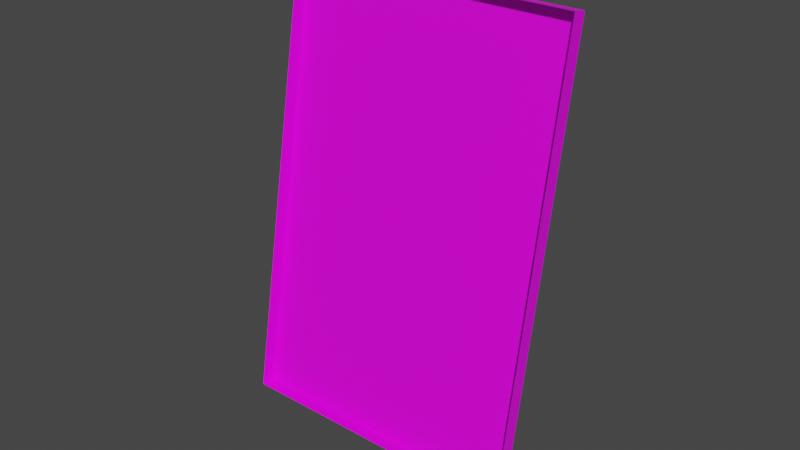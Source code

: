 # Source: eventSlot1.blend  (saved by Blender 3.2.14; exported with 4.5.12 LTS)
import bpy
from mathutils import Matrix  # noqa: F401  (used for matrix-valued properties, if any)

bpy.ops.wm.read_factory_settings(use_empty=True)
scene = bpy.context.scene
scene.name = 'Scene'

# ---- collections
col_collection = bpy.data.collections.new('Collection'); scene.collection.children.link(col_collection)

# ---- images (referenced by path relative to the original .blend; pixels are not part of the script)
import os
ASSET_DIR = os.environ.get("B2B_ASSET_DIR", "")  # directory of the original .blend (textures are referenced by path, not embedded)
HERE = os.path.dirname(os.path.abspath(__file__))  # packed textures are extracted next to this script under _unpacked/

def load_image(name, relpath, width, height, colorspace="sRGB"):
    """Load a texture the original file referenced (path relative to the .blend, or extracted next to this script)."""
    p = next((c for c in (os.path.join(HERE, relpath), os.path.join(ASSET_DIR, relpath)) if relpath and os.path.exists(c)), "")
    if p:
        img = bpy.data.images.load(p, check_existing=True)
        img.name = name
    else:  # same state as the original file: an image datablock whose file is absent (Cycles renders it pink)
        img = bpy.data.images.new(name, width, height)
        img.source = "FILE"
        img.filepath = "//" + (relpath or name)
    img.colorspace_settings.name = colorspace
    return img
img_texture_timeline_png = load_image('texture_timeline.png', 'texture_timeline.png', 1024, 1024, 'sRGB')

# ---- materials (node trees are filled in below, after node groups)
mat_material = bpy.data.materials.new('Material')
mat_material.alpha_threshold = 0.0
mat_material.use_transparent_shadow = False
mat_material.line_color = (0.0, 0.0, 0.0, 1.0)

# ---- material node trees
mat_material.use_nodes = True; mat_material.node_tree.nodes.clear()
_N = mat_material.node_tree.nodes; _L = mat_material.node_tree.links
n0 = _N.new('ShaderNodeOutputMaterial'); n0.name = 'Material Output'; n0.location = (300, 300)
n1 = _N.new('ShaderNodeBsdfPrincipled'); n1.name = 'Principled BSDF'; n1.location = (10, 300)
n1.distribution = 'GGX'
n1.subsurface_method = 'RANDOM_WALK_SKIN'
n1.inputs[2].default_value = 0.4
n1.inputs[3].default_value = 1.45
n1.inputs[27].default_value = (0.0, 0.0, 0.0, 1.0)
n1.inputs[28].default_value = 1.0
n2 = _N.new('ShaderNodeTexImage'); n2.name = 'Image Texture'; n2.location = (-326, 256)
n2.image = img_texture_timeline_png
_L.new(n1.outputs[0], n0.inputs[0])
_L.new(n2.outputs[0], n1.inputs[0])
n0.is_active_output = True

# ---- world
world_world = bpy.data.worlds.new('World'); scene.world = world_world
world_world.use_nodes = True; world_world.node_tree.nodes.clear()
_N = world_world.node_tree.nodes; _L = world_world.node_tree.links
n0 = _N.new('ShaderNodeOutputWorld'); n0.name = 'World Output'; n0.location = (300, 300)
n1 = _N.new('ShaderNodeBackground'); n1.name = 'Background'; n1.location = (10, 300)
n1.inputs[0].default_value = (0.05088, 0.05088, 0.05088, 1.0)
_L.new(n1.outputs[0], n0.inputs[0])
n0.is_active_output = True
world_world.color = (0.05088, 0.05088, 0.05088)
world_world.use_sun_shadow = False
world_world.sun_shadow_jitter_overblur = 0.0

# ---- meshes
me_timeline = bpy.data.meshes.new('timeline')
me_timeline.from_pydata([(-0.5835, -1.0, 0.5), (-0.8337, -1.0, 0.875), (-0.7503, 0.03202, 0.5), (-0.7503, 0.03202, 0.25), (-0.7503, 0.03202, 0.75), (-0.8337, 0.03202, 0.25), (-0.8337, 0.03202, 0.5), (-0.8337, 0.03202, 0.75), (-0.8337, 0.03202, 0.875), (-0.667, 0.03202, 0.5), (-0.5835, 0.03202, 0.5), (-0.667, 0.03202, 0.25), (-0.5835, 0.03202, 0.25), (-0.5835, -1.0, 0.25), (-0.5835, -1.0, 0.75), (-0.667, -1.0, 0.875), (-0.8337, -1.0, 0.125), (-0.667, -1.0, 0.125), (-0.5835, -1.0, 0.125), (-0.7503, -1.0, 0.125), (-0.5835, -1.0, 0.875), (-0.7503, -1.0, 0.875), (-0.9168, -1.0, 0.5), (-0.9168, -1.0, 0.25), (-0.9168, -1.0, 0.75), (-0.9168, -1.0, 0.125), (-0.9168, -1.0, 0.875), (-0.5835, 0.03202, 0.75), (-0.667, 0.03202, 0.75), (-0.667, 0.03202, 0.875), (-0.8337, 0.03202, 0.125), (-0.667, 0.03202, 0.125), (-0.5835, 0.03202, 0.125), (-0.7503, 0.03202, 0.125), (-0.5835, 0.03202, 0.875), (-0.7503, 0.03202, 0.875), (-0.9168, 0.03202, 0.5), (-0.9168, 0.03202, 0.25), (-0.9168, 0.03202, 0.75), (-0.9168, 0.03202, 0.125), (-0.9168, 0.03202, 0.875)], [], [(22, 23, 37, 36), (23, 25, 39, 37), (13, 0, 10, 12), (24, 22, 36, 38), (16, 19, 33, 30), (26, 24, 38, 40), (17, 18, 32, 31), (1, 26, 40, 8), (25, 16, 30, 39), (18, 13, 12, 32), (21, 1, 8, 35), (0, 14, 27, 10), (20, 15, 29, 34), (14, 20, 34, 27), (15, 21, 35, 29), (19, 17, 31, 33), (2, 4, 7, 6), (33, 3, 5, 30), (3, 2, 6, 5), (12, 10, 9, 11), (32, 12, 11, 31), (10, 27, 28, 9), (27, 34, 29, 28), (4, 35, 8, 7), (28, 29, 35, 4), (11, 9, 2, 3), (31, 11, 3, 33), (9, 28, 4, 2), (7, 8, 40, 38), (6, 7, 38, 36), (30, 5, 37, 39), (5, 6, 36, 37)])
_uv = me_timeline.uv_layers.new(name='UVMap')
_uv.uv.foreach_set('vector', [0.06122, 0.7435, 0.06122, 0.6333, 0.05305, 0.621, 0.05305, 0.7435, 0.06122, 0.6333, 0.06122, 0.5782, 0.05305, 0.5598, 0.05305, 0.621, 0.2083, 0.6333, 0.2083, 0.7435, 0.2165, 0.7435, 0.2165, 0.621, 0.06122, 0.8537, 0.06122, 0.7435, 0.05305, 0.7435, 0.05305, 0.866, 0.09791, 0.5782, 0.1347, 0.5782, 0.1347, 0.5598, 0.09382, 0.5598, 0.06122, 0.9089, 0.06122, 0.8537, 0.05305, 0.866, 0.05305, 0.9272, 0.1715, 0.5782, 0.2083, 0.5782, 0.2165, 0.5598, 0.1755, 0.5598, 0.09791, 0.9089, 0.06122, 0.9089, 0.05305, 0.9272, 0.09382, 0.9272, 0.06122, 0.5782, 0.09791, 0.5782, 0.09382, 0.5598, 0.05305, 0.5598, 0.2083, 0.5782, 0.2083, 0.6333, 0.2165, 0.621, 0.2165, 0.5598, 0.1347, 0.9089, 0.09791, 0.9089, 0.09382, 0.9272, 0.1347, 0.9272, 0.2083, 0.7435, 0.2083, 0.8537, 0.2165, 0.866, 0.2165, 0.7435, 0.2083, 0.9089, 0.1715, 0.9089, 0.1755, 0.9272, 0.2165, 0.9272, 0.2083, 0.8537, 0.2083, 0.9089, 0.2165, 0.9272, 0.2165, 0.866, 0.1715, 0.9089, 0.1347, 0.9089, 0.1347, 0.9272, 0.1755, 0.9272, 0.1347, 0.5782, 0.1715, 0.5782, 0.1755, 0.5598, 0.1347, 0.5598, 0.1347, 0.7435, 0.1347, 0.8537, 0.09791, 0.8537, 0.09791, 0.7435, 0.1347, 0.5782, 0.1347, 0.6333, 0.09791, 0.6333, 0.09791, 0.5782, 0.1347, 0.6333, 0.1347, 0.7435, 0.09791, 0.7435, 0.09791, 0.6333, 0.2083, 0.6333, 0.2083, 0.7435, 0.1715, 0.7435, 0.1715, 0.6333, 0.2083, 0.5782, 0.2083, 0.6333, 0.1715, 0.6333, 0.1715, 0.5782, 0.2083, 0.7435, 0.2083, 0.8537, 0.1715, 0.8537, 0.1715, 0.7435, 0.2083, 0.8537, 0.2083, 0.9089, 0.1715, 0.9089, 0.1715, 0.8537, 0.1347, 0.8537, 0.1347, 0.9089, 0.09791, 0.9089, 0.09791, 0.8537, 0.1715, 0.8537, 0.1715, 0.9089, 0.1347, 0.9089, 0.1347, 0.8537, 0.1715, 0.6333, 0.1715, 0.7435, 0.1347, 0.7435, 0.1347, 0.6333, 0.1715, 0.5782, 0.1715, 0.6333, 0.1347, 0.6333, 0.1347, 0.5782, 0.1715, 0.7435, 0.1715, 0.8537, 0.1347, 0.8537, 0.1347, 0.7435, 0.09791, 0.8537, 0.09791, 0.9089, 0.06122, 0.9089, 0.06122, 0.8537, 0.09791, 0.7435, 0.09791, 0.8537, 0.06122, 0.8537, 0.06122, 0.7435, 0.09791, 0.5782, 0.09791, 0.6333, 0.06122, 0.6333, 0.06122, 0.5782, 0.09791, 0.6333, 0.09791, 0.7435, 0.06122, 0.7435, 0.06122, 0.6333])
me_timeline.materials.append(mat_material)
me_timeline.use_mirror_vertex_groups = False
me_timeline.update()

# ---- objects
ob_timeline = bpy.data.objects.new('timeline', me_timeline)

# ---- transforms, parenting, visibility, modifiers, constraints
ob_timeline.location = (0.0, 0.3, 0.37)
ob_timeline.rotation_euler = (-0.1745, -0.0, 0.0)
ob_timeline.scale = (0.2851, 0.004752, 0.1898)
ob_timeline.lock_rotations_4d = False
ob_timeline.empty_display_type = 'ARROWS'
ob_timeline.lineart.crease_threshold = 0.0

# ---- collection membership
col_collection.objects.link(ob_timeline)

# ---- scene / render settings (as saved in the file)
scene.frame_start = 1; scene.frame_end = 250; scene.frame_set(1)
scene.render.engine = 'BLENDER_EEVEE_NEXT'
scene.cycles.sampling_pattern = 'TABULATED_SOBOL'
scene.cycles.use_light_tree = False
scene.view_settings.view_transform = 'Filmic'
bpy.context.view_layer.update()

# ---- added for rendering (the .blend has no active camera and no usable light): camera, sun
cam_auto = bpy.data.cameras.new('AutoCamera')
cam_auto.lens = 50.0
cam_auto.sensor_width = 36.0
cam_auto.clip_end = 1000.0
ob_auto_camera = bpy.data.objects.new('AutoCamera', cam_auto)
scene.collection.objects.link(ob_auto_camera)
ob_auto_camera.location = (-0.0288397, 0.0921641, 0.611915)
ob_auto_camera.rotation_euler = (1.09748, -7.21219e-08, 0.694738)
scene.camera = ob_auto_camera
light_auto_sun = bpy.data.lights.new('AutoSun', 'SUN')
light_auto_sun.energy = 3.0
light_auto_sun.angle = 0.0523599
ob_auto_sun = bpy.data.objects.new('AutoSun', light_auto_sun)
scene.collection.objects.link(ob_auto_sun)
ob_auto_sun.rotation_euler = (0.872665, 0.174533, 0.523599)
bpy.context.view_layer.update()

